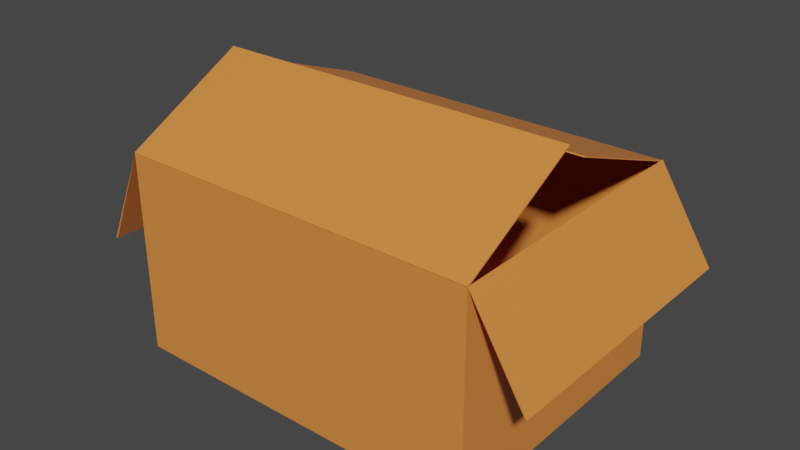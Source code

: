 # Source: box.blend  (saved by Blender 2.82.7; exported with 4.5.12 LTS)
import bpy
from mathutils import Matrix  # noqa: F401  (used for matrix-valued properties, if any)

bpy.ops.wm.read_factory_settings(use_empty=True)
scene = bpy.context.scene
scene.name = 'Scene'

# ---- collections
col_collection = bpy.data.collections.new('Collection'); scene.collection.children.link(col_collection)

# ---- materials (node trees are filled in below, after node groups)
mat_material = bpy.data.materials.new('Material')
mat_material.alpha_threshold = 0.0
mat_material.use_transparent_shadow = False
mat_material.line_color = (0.0, 0.0, 0.0, 1.0)

# ---- material node trees
mat_material.use_nodes = True; mat_material.node_tree.nodes.clear()
_N = mat_material.node_tree.nodes; _L = mat_material.node_tree.links
n0 = _N.new('ShaderNodeOutputMaterial'); n0.name = 'Material Output'; n0.location = (300, 300)
n1 = _N.new('ShaderNodeBsdfPrincipled'); n1.name = 'Principled BSDF'; n1.location = (10, 300)
n1.distribution = 'GGX'
n1.subsurface_method = 'BURLEY'
n1.inputs[0].default_value = (0.8, 0.258, 0.05406, 1.0)
n1.inputs[2].default_value = 0.4
n1.inputs[3].default_value = 1.45
n1.inputs[27].default_value = (0.0, 0.0, 0.0, 1.0)
n1.inputs[28].default_value = 1.0
_L.new(n1.outputs[0], n0.inputs[0])
n0.is_active_output = True

# ---- world
world_world = bpy.data.worlds.new('World'); scene.world = world_world
world_world.use_nodes = True; world_world.node_tree.nodes.clear()
_N = world_world.node_tree.nodes; _L = world_world.node_tree.links
n0 = _N.new('ShaderNodeOutputWorld'); n0.name = 'World Output'; n0.location = (300, 300)
n1 = _N.new('ShaderNodeBackground'); n1.name = 'Background'; n1.location = (10, 300)
n1.inputs[0].default_value = (0.05088, 0.05088, 0.05088, 1.0)
_L.new(n1.outputs[0], n0.inputs[0])
n0.is_active_output = True
world_world.color = (0.05088, 0.05088, 0.05088)
world_world.use_sun_shadow = False
world_world.sun_shadow_jitter_overblur = 0.0

# ---- meshes
me_cube = bpy.data.meshes.new('Cube')
me_cube.from_pydata([(0.9957, 0.9983, 1.0), (1.0, 1.0, -1.0), (1.003, -1.006, 1.009), (1.0, -1.0, -1.0), (-1.004, 0.9983, 1.0), (-1.0, 1.0, -1.0), (-0.9965, -1.006, 1.009), (-1.0, -1.0, -1.0), (-1.0, -0.009132, -1.0), (0.9957, 0.05047, 1.484), (-0.9965, -0.1344, 1.668), (1.0, -0.009132, -1.0), (1.0, -1.0, 1.0), (-1.0, -1.0, 1.0), (1.003, -0.1344, 1.668), (-1.004, 0.05047, 1.484), (1.0, 1.0, 1.0), (1.0, 1.0, 1.0), (-1.0, -0.009132, 1.0), (-1.0, 1.0, 1.0), (1.0, -0.009132, 1.0), (1.297, -1.009, 0.1399), (1.297, 0.9912, 0.1399), (1.297, -0.01789, 0.1399), (-1.279, -0.9599, -0.02865), (-1.279, 0.03096, -0.02865), (-1.279, 1.04, -0.02865), (0.9957, 0.9938, 0.9911), (0.9942, 0.9942, -0.9942), (1.003, -1.0, 1.001), (0.9942, -0.9942, -0.9942), (-1.004, 0.9938, 0.9911), (-0.9942, 0.9942, -0.9942), (-0.9965, -1.0, 1.001), (-0.9942, -0.9942, -0.9942), (-0.9929, -0.009132, -0.9929), (0.9957, 0.04592, 1.475), (-0.9965, -0.1283, 1.66), (0.9929, -0.009132, -0.9929), (0.9995, -0.9905, 1.003), (-0.9994, -0.9903, 1.002), (1.003, -0.1283, 1.66), (-1.004, 0.04592, 1.475), (1.0, 0.99, 1.0), (0.9982, 1.0, 1.01), (-0.9987, -0.009132, 1.01), (-0.9999, 0.9903, 1.003), (0.9983, -0.009132, 1.01), (1.306, -1.009, 0.1431), (1.306, 0.9912, 0.1431), (1.306, -0.01789, 0.1431), (-1.289, -0.9599, -0.02603), (-1.289, 0.03096, -0.02603), (-1.289, 1.04, -0.02603)], [], [(14, 10, 6, 2), (3, 12, 13, 7), (8, 18, 19, 5), (8, 11, 3, 7), (11, 20, 12, 3), (5, 19, 16, 1), (1, 17, 20, 11), (5, 1, 11, 8), (7, 13, 18, 8), (0, 4, 15, 9), (12, 20, 23, 21), (20, 17, 22, 23), (18, 13, 24, 25), (19, 18, 25, 26), (41, 29, 33, 37), (30, 34, 40, 39), (35, 32, 46, 45), (35, 34, 30, 38), (38, 30, 39, 47), (32, 28, 43, 46), (28, 38, 47, 44), (32, 35, 38, 28), (34, 35, 45, 40), (27, 36, 42, 31), (39, 48, 50, 47), (47, 50, 49, 44), (45, 52, 51, 40), (46, 53, 52, 45), (1, 16, 43, 28), (2, 6, 33, 29), (14, 2, 29, 41), (16, 19, 46, 43), (6, 10, 37, 33), (10, 14, 41, 37), (13, 12, 39, 40), (9, 15, 42, 36), (17, 1, 28, 44), (4, 0, 27, 31), (0, 9, 36, 27), (15, 4, 31, 42), (23, 22, 49, 50), (21, 23, 50, 48), (12, 21, 48, 39), (22, 17, 44, 49), (26, 25, 52, 53), (25, 24, 51, 52), (24, 13, 40, 51), (19, 26, 53, 46)])
_uv = me_cube.uv_layers.new(name='UVMap')
_uv.uv.foreach_set('vector', [0.625, 0.6261, 0.875, 0.6261, 0.875, 0.75, 0.625, 0.75, 0.375, 0.75, 0.625, 0.75, 0.625, 1.0, 0.375, 1.0, 0.375, 0.1239, 0.625, 0.1239, 0.625, 0.25, 0.375, 0.25, 0.125, 0.6261, 0.375, 0.6261, 0.375, 0.75, 0.125, 0.75, 0.375, 0.6261, 0.625, 0.6261, 0.625, 0.75, 0.375, 0.75, 0.375, 0.25, 0.625, 0.25, 0.625, 0.5, 0.375, 0.5, 0.375, 0.5, 0.625, 0.5, 0.625, 0.6261, 0.375, 0.6261, 0.125, 0.5, 0.375, 0.5, 0.375, 0.6261, 0.125, 0.6261, 0.375, 0.0, 0.625, 0.0, 0.625, 0.1239, 0.375, 0.1239, 0.625, 0.5, 0.875, 0.5, 0.875, 0.6261, 0.625, 0.6261, 0.625, 0.75, 0.625, 0.6261, 0.625, 0.6261, 0.625, 0.75, 0.625, 0.6261, 0.625, 0.5, 0.625, 0.5, 0.625, 0.6261, 0.625, 0.1239, 0.625, 0.0, 0.625, 0.0, 0.625, 0.1239, 0.625, 0.25, 0.625, 0.1239, 0.625, 0.1239, 0.625, 0.25, 0.625, 0.6261, 0.625, 0.75, 0.875, 0.75, 0.875, 0.6261, 0.375, 0.75, 0.375, 1.0, 0.625, 1.0, 0.625, 0.75, 0.375, 0.1239, 0.375, 0.25, 0.625, 0.25, 0.625, 0.1239, 0.125, 0.6261, 0.125, 0.75, 0.375, 0.75, 0.375, 0.6261, 0.375, 0.6261, 0.375, 0.75, 0.625, 0.75, 0.625, 0.6261, 0.375, 0.25, 0.375, 0.5, 0.625, 0.5, 0.625, 0.25, 0.375, 0.5, 0.375, 0.6261, 0.625, 0.6261, 0.625, 0.5, 0.125, 0.5, 0.125, 0.6261, 0.375, 0.6261, 0.375, 0.5, 0.375, 0.0, 0.375, 0.1239, 0.625, 0.1239, 0.625, 0.0, 0.625, 0.5, 0.625, 0.6261, 0.875, 0.6261, 0.875, 0.5, 0.625, 0.75, 0.625, 0.75, 0.625, 0.6261, 0.625, 0.6261, 0.625, 0.6261, 0.625, 0.6261, 0.625, 0.5, 0.625, 0.5, 0.625, 0.1239, 0.625, 0.1239, 0.625, 0.0, 0.625, 0.0, 0.625, 0.25, 0.625, 0.25, 0.625, 0.1239, 0.625, 0.1239, 0.375, 0.5, 0.625, 0.5, 0.625, 0.5, 0.375, 0.5, 0.625, 0.75, 0.875, 0.75, 0.875, 0.75, 0.625, 0.75, 0.625, 0.6261, 0.625, 0.75, 0.625, 0.75, 0.625, 0.6261, 0.625, 0.5, 0.625, 0.25, 0.625, 0.25, 0.625, 0.5, 0.875, 0.75, 0.875, 0.6261, 0.875, 0.6261, 0.875, 0.75, 0.875, 0.6261, 0.625, 0.6261, 0.625, 0.6261, 0.875, 0.6261, 0.625, 1.0, 0.625, 0.75, 0.625, 0.75, 0.625, 1.0, 0.625, 0.6261, 0.875, 0.6261, 0.875, 0.6261, 0.625, 0.6261, 0.625, 0.5, 0.375, 0.5, 0.375, 0.5, 0.625, 0.5, 0.875, 0.5, 0.625, 0.5, 0.625, 0.5, 0.875, 0.5, 0.625, 0.5, 0.625, 0.6261, 0.625, 0.6261, 0.625, 0.5, 0.875, 0.6261, 0.875, 0.5, 0.875, 0.5, 0.875, 0.6261, 0.625, 0.6261, 0.625, 0.5, 0.625, 0.5, 0.625, 0.6261, 0.625, 0.75, 0.625, 0.6261, 0.625, 0.6261, 0.625, 0.75, 0.625, 0.75, 0.625, 0.75, 0.625, 0.75, 0.625, 0.75, 0.625, 0.5, 0.625, 0.5, 0.625, 0.5, 0.625, 0.5, 0.625, 0.25, 0.625, 0.1239, 0.625, 0.1239, 0.625, 0.25, 0.625, 0.1239, 0.625, 0.0, 0.625, 0.0, 0.625, 0.1239, 0.625, 0.0, 0.625, 0.0, 0.625, 0.0, 0.625, 0.0, 0.625, 0.25, 0.625, 0.25, 0.625, 0.25, 0.625, 0.25])
me_cube.materials.append(mat_material)
me_cube.use_remesh_preserve_volume = False
me_cube.use_remesh_preserve_attributes = False
me_cube.use_mirror_vertex_groups = False
me_cube.update()

# ---- objects
ob_cardboard_box = bpy.data.objects.new('cardboard box', me_cube)

# ---- transforms, parenting, visibility, modifiers, constraints
ob_cardboard_box.location = (0.0, 0.0, 0.0)
ob_cardboard_box.scale = (1.032, 0.7999, 0.5719)
ob_cardboard_box.lock_rotations_4d = False
ob_cardboard_box.lock_scale = (False, True, False)
ob_cardboard_box.empty_display_type = 'ARROWS'
ob_cardboard_box.lineart.crease_threshold = 0.0

# ---- collection membership
col_collection.objects.link(ob_cardboard_box)

# ---- scene / render settings (as saved in the file)
scene.frame_start = 1; scene.frame_end = 250; scene.frame_set(1)
scene.render.engine = 'BLENDER_EEVEE_NEXT'
scene.cycles.use_denoising = False
scene.cycles.samples = 128
scene.cycles.sampling_pattern = 'TABULATED_SOBOL'
scene.cycles.use_adaptive_sampling = False
scene.cycles.use_light_tree = False
scene.view_settings.view_transform = 'Filmic'
bpy.context.view_layer.update()

# ---- added for rendering (the .blend has no active camera and no usable light): camera, sun
cam_auto = bpy.data.cameras.new('AutoCamera')
cam_auto.lens = 50.0
cam_auto.sensor_width = 36.0
cam_auto.clip_end = 1000.0
ob_auto_camera = bpy.data.objects.new('AutoCamera', cam_auto)
scene.collection.objects.link(ob_auto_camera)
ob_auto_camera.location = (3.23949, -3.86405, 2.77535)
ob_auto_camera.rotation_euler = (1.09748, -7.21219e-08, 0.694738)
scene.camera = ob_auto_camera
light_auto_sun = bpy.data.lights.new('AutoSun', 'SUN')
light_auto_sun.energy = 3.0
light_auto_sun.angle = 0.0523599
ob_auto_sun = bpy.data.objects.new('AutoSun', light_auto_sun)
scene.collection.objects.link(ob_auto_sun)
ob_auto_sun.rotation_euler = (0.872665, 0.174533, 0.523599)
bpy.context.view_layer.update()
